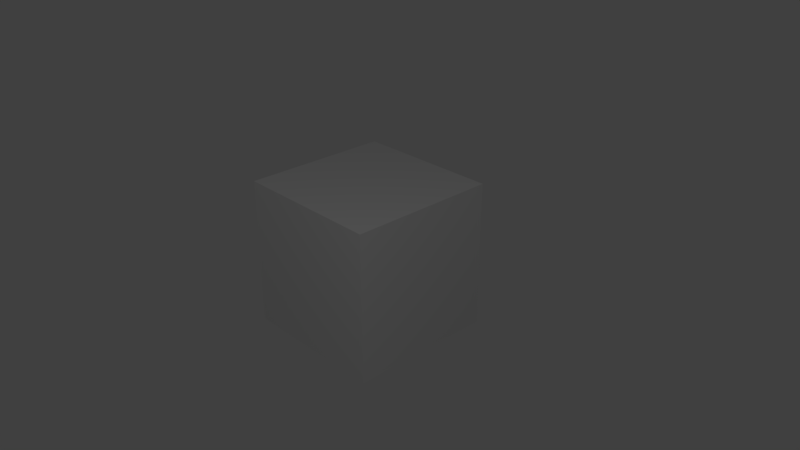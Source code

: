 # Source: test2.blend  (saved by Blender 2.79.0; exported with 4.5.12 LTS)
import bpy
from mathutils import Matrix  # noqa: F401  (used for matrix-valued properties, if any)

bpy.ops.wm.read_factory_settings(use_empty=True)
scene = bpy.context.scene
scene.name = 'Scene'

# ---- collections
col_collection_1 = bpy.data.collections.new('Collection 1'); scene.collection.children.link(col_collection_1)

# ---- materials (node trees are filled in below, after node groups)
mat_material = bpy.data.materials.new('Material')
mat_material.alpha_threshold = 0.0
mat_material.use_transparent_shadow = False
mat_material.roughness = 0.5
mat_material.line_color = (0.0, 0.0, 0.0, 1.0)

# ---- material node trees

# ---- world
world_world = bpy.data.worlds.new('World'); scene.world = world_world
world_world.color = (0.05088, 0.05088, 0.05088)
world_world.use_sun_shadow = False
world_world.sun_shadow_jitter_overblur = 0.0
world_world.cycles.sampling_method = 'MANUAL'

# ---- cameras
cam_camera = bpy.data.cameras.new('Camera')
cam_camera.clip_end = 100.0
cam_camera.lens = 35.0
cam_camera.sensor_width = 32.0
cam_camera.sensor_height = 18.0
cam_camera.ortho_scale = 7.314
cam_camera.dof.focus_distance = 0.0
cam_camera.dof.aperture_fstop = 128.0

# ---- lights
light_lamp = bpy.data.lights.new('Lamp', 'POINT')
light_lamp.transmission_factor = 0.0
light_lamp.cutoff_distance = 30.0
light_lamp.energy = 100.0
light_lamp.shadow_buffer_clip_start = 1.001
light_lamp.shadow_soft_size = 0.1
light_lamp.shadow_maximum_resolution = 0.006
light_lamp.use_absolute_resolution = True

# ---- meshes
me_cube = bpy.data.meshes.new('Cube')
me_cube.from_pydata([(1.0, 1.0, -1.0), (1.0, -1.0, -1.0), (-1.0, -1.0, -1.0), (-1.0, 1.0, -1.0), (1.0, 1.0, 1.0), (1.0, -1.0, 1.0), (-1.0, -1.0, 1.0), (-1.0, 1.0, 1.0)], [], [(0, 1, 2, 3), (4, 7, 6, 5), (0, 4, 5, 1), (1, 5, 6, 2), (2, 6, 7, 3), (4, 0, 3, 7)])
me_cube.materials.append(mat_material)
me_cube.use_remesh_preserve_volume = False
me_cube.use_remesh_preserve_attributes = False
me_cube.use_mirror_vertex_groups = False
me_cube.update()

# ---- objects
ob_cube = bpy.data.objects.new('Cube', me_cube)
ob_lamp = bpy.data.objects.new('Lamp', light_lamp)
ob_camera = bpy.data.objects.new('Camera', cam_camera)

# ---- transforms, parenting, visibility, modifiers, constraints
ob_cube.location = (0.0, 0.0, 0.0)
ob_cube.lock_rotations_4d = False
ob_cube.empty_display_type = 'ARROWS'
ob_cube.lineart.crease_threshold = 0.0
ob_lamp.location = (4.076, -3.844, 5.904)
ob_lamp.rotation_euler = (0.6503, 0.05522, 1.866)
ob_lamp.lock_rotations_4d = False
ob_lamp.empty_display_type = 'ARROWS'
ob_lamp.color = (0.0, 0.0, 0.0, 0.0)
ob_lamp.lineart.crease_threshold = 0.0
ob_camera.location = (7.481, -6.508, 5.344)
ob_camera.rotation_euler = (1.109, 0.0, 0.8149)
ob_camera.lock_rotations_4d = False
ob_camera.empty_display_type = 'ARROWS'
ob_camera.color = (0.0, 0.0, 0.0, 0.0)
ob_camera.display_type = 'WIRE'
ob_camera.lineart.crease_threshold = 0.0

# ---- collection membership
col_collection_1.objects.link(ob_cube)
col_collection_1.objects.link(ob_lamp)
col_collection_1.objects.link(ob_camera)

# ---- scene / render settings (as saved in the file)
scene.camera = ob_camera
scene.frame_start = 1; scene.frame_end = 250; scene.frame_set(1)
scene.render.engine = 'BLENDER_EEVEE_NEXT'
scene.render.resolution_percentage = 50
scene.render.dither_intensity = 0.0
scene.cycles.use_denoising = False
scene.cycles.samples = 128
scene.cycles.sampling_pattern = 'TABULATED_SOBOL'
scene.cycles.use_adaptive_sampling = False
scene.cycles.use_light_tree = False
scene.cycles.blur_glossy = 0.0
scene.cycles.sample_clamp_indirect = 0.0
scene.view_settings.view_transform = 'Standard'
bpy.context.view_layer.update()
